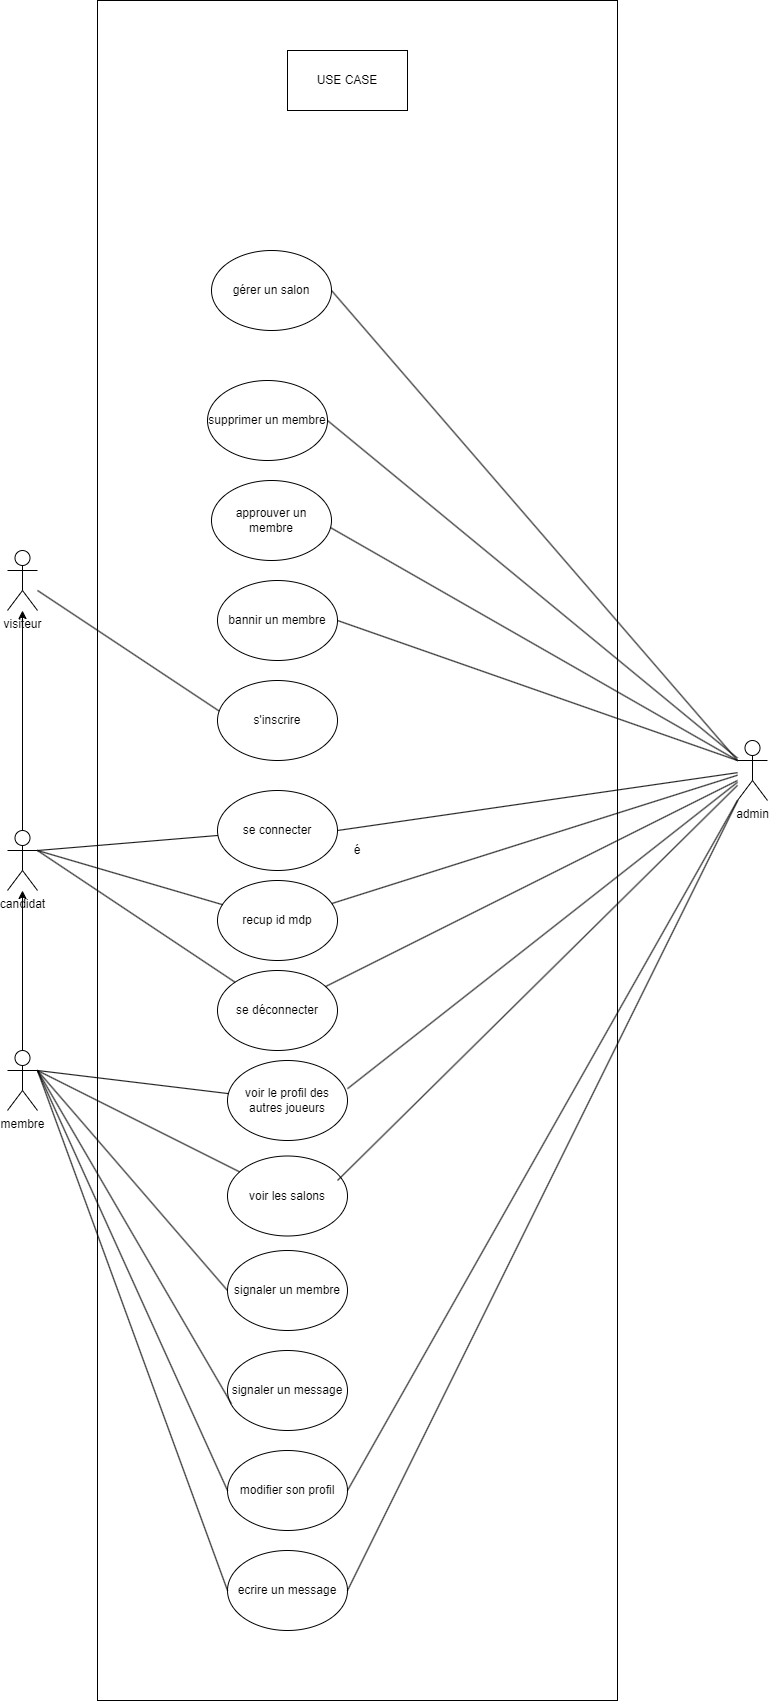

The diagram above was exported from draw.io. Its source (the exported page's mxGraphModel, read from the mxfile embedded in the PNG):
<mxGraphModel dx="2564" dy="3151" grid="1" gridSize="10" guides="1" tooltips="1" connect="1" arrows="1" fold="1" page="1" pageScale="1" pageWidth="827" pageHeight="1169" math="0" shadow="0">
  <root>
    <mxCell id="0" />
    <mxCell id="1" parent="0" />
    <mxCell id="72" value="é" style="rounded=0;whiteSpace=wrap;html=1;movable=1;resizable=1;rotatable=1;deletable=1;editable=1;locked=0;connectable=1;" vertex="1" parent="1">
      <mxGeometry x="300" y="-1820" width="520" height="1700" as="geometry" />
    </mxCell>
    <mxCell id="91" value="" style="edgeStyle=none;html=1;" edge="1" parent="1" source="3" target="52">
      <mxGeometry relative="1" as="geometry" />
    </mxCell>
    <mxCell id="3" value="membre&lt;div&gt;&lt;br&gt;&lt;/div&gt;" style="shape=umlActor;verticalLabelPosition=bottom;verticalAlign=top;html=1;outlineConnect=0;" vertex="1" parent="1">
      <mxGeometry x="210" y="-770" width="30" height="60" as="geometry" />
    </mxCell>
    <mxCell id="21" value="visiteur" style="shape=umlActor;verticalLabelPosition=bottom;verticalAlign=top;html=1;outlineConnect=0;" vertex="1" parent="1">
      <mxGeometry x="210" y="-1270" width="30" height="60" as="geometry" />
    </mxCell>
    <mxCell id="24" value="" style="endArrow=none;html=1;rounded=0;exitX=0.045;exitY=0.413;exitDx=0;exitDy=0;exitPerimeter=0;" edge="1" parent="1" source="59" target="21">
      <mxGeometry width="50" height="50" relative="1" as="geometry">
        <mxPoint x="414" y="-560" as="sourcePoint" />
        <mxPoint x="370" y="-310" as="targetPoint" />
      </mxGeometry>
    </mxCell>
    <mxCell id="47" value="admin" style="shape=umlActor;verticalLabelPosition=bottom;verticalAlign=top;html=1;outlineConnect=0;" vertex="1" parent="1">
      <mxGeometry x="940" y="-1080" width="30" height="60" as="geometry" />
    </mxCell>
    <mxCell id="94" value="" style="edgeStyle=none;html=1;" edge="1" parent="1" source="52" target="21">
      <mxGeometry relative="1" as="geometry" />
    </mxCell>
    <mxCell id="52" value="candidat" style="shape=umlActor;verticalLabelPosition=bottom;verticalAlign=top;html=1;outlineConnect=0;" vertex="1" parent="1">
      <mxGeometry x="210" y="-990" width="30" height="60" as="geometry" />
    </mxCell>
    <mxCell id="55" value="&lt;span style=&quot;color: rgb(0, 0, 0);&quot;&gt;se connecter&lt;/span&gt;" style="ellipse;whiteSpace=wrap;html=1;" vertex="1" parent="1">
      <mxGeometry x="420" y="-1030" width="120" height="80" as="geometry" />
    </mxCell>
    <mxCell id="56" value="&lt;span style=&quot;color: rgb(0, 0, 0);&quot;&gt;se déconnecter&lt;/span&gt;" style="ellipse;whiteSpace=wrap;html=1;" vertex="1" parent="1">
      <mxGeometry x="420" y="-850" width="120" height="80" as="geometry" />
    </mxCell>
    <mxCell id="57" value="&lt;span style=&quot;color: rgb(0, 0, 0);&quot;&gt;recup id mdp&lt;/span&gt;" style="ellipse;whiteSpace=wrap;html=1;" vertex="1" parent="1">
      <mxGeometry x="420" y="-940" width="120" height="80" as="geometry" />
    </mxCell>
    <mxCell id="59" value="&lt;span style=&quot;color: rgb(0, 0, 0);&quot;&gt;s'inscrire&lt;/span&gt;" style="ellipse;whiteSpace=wrap;html=1;" vertex="1" parent="1">
      <mxGeometry x="420" y="-1140" width="120" height="80" as="geometry" />
    </mxCell>
    <mxCell id="60" value="&lt;span style=&quot;color: rgb(0, 0, 0);&quot;&gt;voir les salons&lt;/span&gt;" style="ellipse;whiteSpace=wrap;html=1;" vertex="1" parent="1">
      <mxGeometry x="430" y="-664.5" width="120" height="80" as="geometry" />
    </mxCell>
    <mxCell id="65" value="ecrire un message" style="ellipse;whiteSpace=wrap;html=1;" vertex="1" parent="1">
      <mxGeometry x="430" y="-270" width="120" height="80" as="geometry" />
    </mxCell>
    <mxCell id="66" value="modifier son profil" style="ellipse;whiteSpace=wrap;html=1;" vertex="1" parent="1">
      <mxGeometry x="430" y="-370" width="120" height="80" as="geometry" />
    </mxCell>
    <mxCell id="67" value="voir le profil des autres joueurs" style="ellipse;whiteSpace=wrap;html=1;" vertex="1" parent="1">
      <mxGeometry x="430" y="-760" width="120" height="80" as="geometry" />
    </mxCell>
    <mxCell id="68" value="bannir un membre" style="ellipse;whiteSpace=wrap;html=1;" vertex="1" parent="1">
      <mxGeometry x="420" y="-1240" width="120" height="80" as="geometry" />
    </mxCell>
    <mxCell id="69" value="supprimer un membre" style="ellipse;whiteSpace=wrap;html=1;" vertex="1" parent="1">
      <mxGeometry x="410" y="-1440" width="120" height="80" as="geometry" />
    </mxCell>
    <mxCell id="70" value="approuver un membre" style="ellipse;whiteSpace=wrap;html=1;" vertex="1" parent="1">
      <mxGeometry x="414" y="-1340" width="120" height="80" as="geometry" />
    </mxCell>
    <mxCell id="76" value="" style="endArrow=none;html=1;exitX=1;exitY=0.5;exitDx=0;exitDy=0;" edge="1" parent="1" source="69" target="47">
      <mxGeometry width="50" height="50" relative="1" as="geometry">
        <mxPoint x="700" y="-1270" as="sourcePoint" />
        <mxPoint x="750" y="-1320" as="targetPoint" />
      </mxGeometry>
    </mxCell>
    <mxCell id="77" value="" style="endArrow=none;html=1;entryX=0;entryY=0.3333333333333333;entryDx=0;entryDy=0;entryPerimeter=0;exitX=0.991;exitY=0.588;exitDx=0;exitDy=0;exitPerimeter=0;" edge="1" parent="1" source="70" target="47">
      <mxGeometry width="50" height="50" relative="1" as="geometry">
        <mxPoint x="700" y="-1169" as="sourcePoint" />
        <mxPoint x="750" y="-1219" as="targetPoint" />
      </mxGeometry>
    </mxCell>
    <mxCell id="78" value="" style="endArrow=none;html=1;entryX=0;entryY=0.3333333333333333;entryDx=0;entryDy=0;entryPerimeter=0;exitX=1;exitY=0.5;exitDx=0;exitDy=0;" edge="1" parent="1" source="68" target="47">
      <mxGeometry width="50" height="50" relative="1" as="geometry">
        <mxPoint x="710" y="-1080" as="sourcePoint" />
        <mxPoint x="760" y="-1130" as="targetPoint" />
      </mxGeometry>
    </mxCell>
    <mxCell id="79" value="" style="endArrow=none;html=1;exitX=1;exitY=0.5;exitDx=0;exitDy=0;" edge="1" parent="1" source="55" target="47">
      <mxGeometry width="50" height="50" relative="1" as="geometry">
        <mxPoint x="534" y="-910" as="sourcePoint" />
        <mxPoint x="584" y="-960" as="targetPoint" />
      </mxGeometry>
    </mxCell>
    <mxCell id="80" value="signaler un membre" style="ellipse;whiteSpace=wrap;html=1;" vertex="1" parent="1">
      <mxGeometry x="430" y="-570" width="120" height="80" as="geometry" />
    </mxCell>
    <mxCell id="81" value="signaler un message" style="ellipse;whiteSpace=wrap;html=1;" vertex="1" parent="1">
      <mxGeometry x="430" y="-470" width="120" height="80" as="geometry" />
    </mxCell>
    <mxCell id="84" value="" style="endArrow=none;html=1;" edge="1" parent="1" target="47">
      <mxGeometry width="50" height="50" relative="1" as="geometry">
        <mxPoint x="550" y="-731.81" as="sourcePoint" />
        <mxPoint x="950" y="-780.0027710843374" as="targetPoint" />
      </mxGeometry>
    </mxCell>
    <mxCell id="85" value="" style="endArrow=none;html=1;" edge="1" parent="1" source="57" target="47">
      <mxGeometry width="50" height="50" relative="1" as="geometry">
        <mxPoint x="534" y="-820" as="sourcePoint" />
        <mxPoint x="584" y="-870" as="targetPoint" />
      </mxGeometry>
    </mxCell>
    <mxCell id="86" value="" style="endArrow=none;html=1;" edge="1" parent="1" source="56">
      <mxGeometry width="50" height="50" relative="1" as="geometry">
        <mxPoint x="534" y="-735" as="sourcePoint" />
        <mxPoint x="940" y="-1040" as="targetPoint" />
      </mxGeometry>
    </mxCell>
    <mxCell id="87" value="" style="endArrow=none;html=1;" edge="1" parent="1" target="47">
      <mxGeometry width="50" height="50" relative="1" as="geometry">
        <mxPoint x="540" y="-640" as="sourcePoint" />
        <mxPoint x="590" y="-690" as="targetPoint" />
      </mxGeometry>
    </mxCell>
    <mxCell id="96" value="" style="endArrow=none;html=1;" edge="1" parent="1" target="57">
      <mxGeometry width="50" height="50" relative="1" as="geometry">
        <mxPoint x="240" y="-970" as="sourcePoint" />
        <mxPoint x="414" y="-820" as="targetPoint" />
      </mxGeometry>
    </mxCell>
    <mxCell id="97" value="" style="endArrow=none;html=1;exitX=1;exitY=0.3333333333333333;exitDx=0;exitDy=0;exitPerimeter=0;" edge="1" parent="1" source="52" target="56">
      <mxGeometry width="50" height="50" relative="1" as="geometry">
        <mxPoint x="364" y="-680" as="sourcePoint" />
        <mxPoint x="414" y="-730" as="targetPoint" />
      </mxGeometry>
    </mxCell>
    <mxCell id="99" value="" style="endArrow=none;html=1;" edge="1" parent="1" target="55">
      <mxGeometry width="50" height="50" relative="1" as="geometry">
        <mxPoint x="240" y="-970" as="sourcePoint" />
        <mxPoint x="290" y="-1020" as="targetPoint" />
      </mxGeometry>
    </mxCell>
    <mxCell id="100" value="" style="endArrow=none;html=1;" edge="1" parent="1" target="60">
      <mxGeometry width="50" height="50" relative="1" as="geometry">
        <mxPoint x="240" y="-750" as="sourcePoint" />
        <mxPoint x="290" y="-800" as="targetPoint" />
      </mxGeometry>
    </mxCell>
    <mxCell id="101" value="" style="endArrow=none;html=1;entryX=0;entryY=0.5;entryDx=0;entryDy=0;" edge="1" parent="1" target="80">
      <mxGeometry width="50" height="50" relative="1" as="geometry">
        <mxPoint x="240" y="-750" as="sourcePoint" />
        <mxPoint x="290" y="-800" as="targetPoint" />
      </mxGeometry>
    </mxCell>
    <mxCell id="102" value="" style="endArrow=none;html=1;entryX=0.032;entryY=0.664;entryDx=0;entryDy=0;entryPerimeter=0;" edge="1" parent="1" target="81">
      <mxGeometry width="50" height="50" relative="1" as="geometry">
        <mxPoint x="240" y="-750" as="sourcePoint" />
        <mxPoint x="290" y="-800" as="targetPoint" />
      </mxGeometry>
    </mxCell>
    <mxCell id="103" value="" style="endArrow=none;html=1;entryX=0;entryY=0.5;entryDx=0;entryDy=0;" edge="1" parent="1" target="66">
      <mxGeometry width="50" height="50" relative="1" as="geometry">
        <mxPoint x="240" y="-750" as="sourcePoint" />
        <mxPoint x="420" y="-330" as="targetPoint" />
      </mxGeometry>
    </mxCell>
    <mxCell id="104" value="" style="endArrow=none;html=1;entryX=0;entryY=0.5;entryDx=0;entryDy=0;" edge="1" parent="1" target="65">
      <mxGeometry width="50" height="50" relative="1" as="geometry">
        <mxPoint x="240" y="-750" as="sourcePoint" />
        <mxPoint x="290" y="-800" as="targetPoint" />
      </mxGeometry>
    </mxCell>
    <mxCell id="108" value="gérer un salon" style="ellipse;whiteSpace=wrap;html=1;" vertex="1" parent="1">
      <mxGeometry x="414" y="-1570" width="120" height="80" as="geometry" />
    </mxCell>
    <mxCell id="109" value="" style="endArrow=none;html=1;entryX=0;entryY=0.3333333333333333;entryDx=0;entryDy=0;entryPerimeter=0;exitX=1;exitY=0.5;exitDx=0;exitDy=0;" edge="1" parent="1" source="108" target="47">
      <mxGeometry width="50" height="50" relative="1" as="geometry">
        <mxPoint x="540" y="-1703" as="sourcePoint" />
        <mxPoint x="590" y="-1753" as="targetPoint" />
      </mxGeometry>
    </mxCell>
    <mxCell id="111" value="" style="endArrow=none;html=1;" edge="1" parent="1" target="67">
      <mxGeometry width="50" height="50" relative="1" as="geometry">
        <mxPoint x="240" y="-750" as="sourcePoint" />
        <mxPoint x="290" y="-800" as="targetPoint" />
      </mxGeometry>
    </mxCell>
    <mxCell id="113" value="" style="endArrow=none;html=1;entryX=0;entryY=1;entryDx=0;entryDy=0;entryPerimeter=0;exitX=1;exitY=0.5;exitDx=0;exitDy=0;" edge="1" parent="1" source="66" target="47">
      <mxGeometry width="50" height="50" relative="1" as="geometry">
        <mxPoint x="560" y="-320" as="sourcePoint" />
        <mxPoint x="660" y="-660" as="targetPoint" />
      </mxGeometry>
    </mxCell>
    <mxCell id="114" value="" style="endArrow=none;html=1;entryX=1;entryY=0.5;entryDx=0;entryDy=0;" edge="1" parent="1" source="47" target="65">
      <mxGeometry width="50" height="50" relative="1" as="geometry">
        <mxPoint x="610" y="-610" as="sourcePoint" />
        <mxPoint x="960" y="-540" as="targetPoint" />
      </mxGeometry>
    </mxCell>
    <mxCell id="115" value="USE CASE" style="rounded=0;whiteSpace=wrap;html=1;" vertex="1" parent="1">
      <mxGeometry x="490" y="-1770" width="120" height="60" as="geometry" />
    </mxCell>
  </root>
</mxGraphModel>